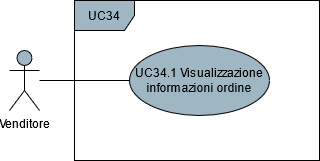

The diagram above was exported from draw.io. Its source (the exported page's mxGraphModel, read from the mxfile embedded in the PNG):
<mxGraphModel dx="1278" dy="547" grid="1" gridSize="10" guides="1" tooltips="1" connect="1" arrows="1" fold="1" page="1" pageScale="1" pageWidth="850" pageHeight="1100" math="0" shadow="0">
  <root>
    <mxCell id="0" />
    <mxCell id="1" parent="0" />
    <mxCell id="91bnOnWIWstpu17TpPb4-4" style="edgeStyle=orthogonalEdgeStyle;rounded=0;orthogonalLoop=1;jettySize=auto;html=1;endArrow=none;endFill=0;" parent="1" source="91bnOnWIWstpu17TpPb4-1" target="91bnOnWIWstpu17TpPb4-3" edge="1">
      <mxGeometry relative="1" as="geometry" />
    </mxCell>
    <mxCell id="91bnOnWIWstpu17TpPb4-1" value="Venditore" style="shape=umlActor;verticalLabelPosition=bottom;verticalAlign=top;html=1;fillColor=#9FB6C3;" parent="1" vertex="1">
      <mxGeometry x="210" y="320" width="30" height="60" as="geometry" />
    </mxCell>
    <mxCell id="91bnOnWIWstpu17TpPb4-2" value="UC34" style="shape=umlFrame;whiteSpace=wrap;html=1;fillColor=#9FB6C3;" parent="1" vertex="1">
      <mxGeometry x="275" y="270" width="245" height="160" as="geometry" />
    </mxCell>
    <mxCell id="91bnOnWIWstpu17TpPb4-3" value="UC34.1 Visualizzazione informazioni ordine" style="ellipse;whiteSpace=wrap;html=1;fillColor=#9FB6C3;" parent="1" vertex="1">
      <mxGeometry x="330" y="315" width="140" height="70" as="geometry" />
    </mxCell>
  </root>
</mxGraphModel>